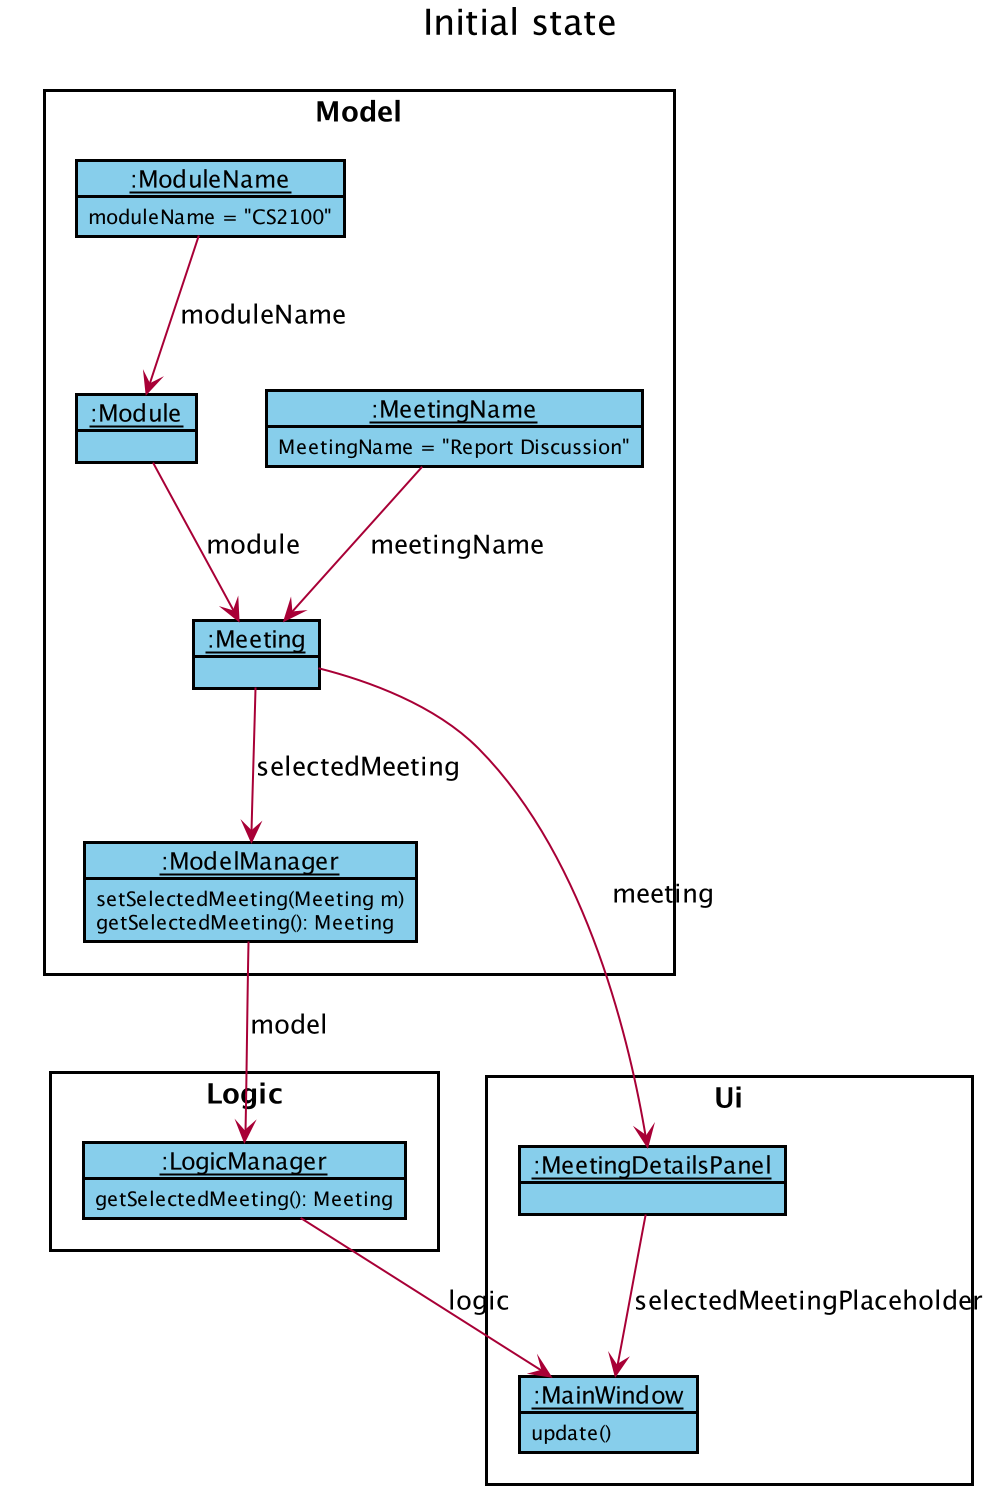

The diagram above was rendered by PlantUML. Its source (embedded in the PNG):
@startuml








skinparam BackgroundColor #FFFFFFF

skinparam Shadowing false

skinparam Class {
    FontColor #FFFFFF
    BorderThickness 1
    BorderColor #FFFFFF
    StereotypeFontColor #FFFFFF
    FontName Arial
}

skinparam Actor {
    BorderColor #000000
    Color #000000
    FontName Arial
}

skinparam Sequence {
    MessageAlign center
    BoxFontSize 15
    BoxPadding 0
    BoxFontColor #FFFFFF
    FontName Arial
}

skinparam Participant {
    FontColor #FFFFFFF
    Padding 20
}

skinparam MinClassWidth 50
skinparam ParticipantPadding 10
skinparam Shadowing false
skinparam DefaultTextAlignment center
skinparam packageStyle Rectangle

hide footbox
hide members
hide circle
skinparam ObjectFontColor black
skinparam ObjectBorderColor black
skinparam ObjectBackgroundColor skyblue

show members
hide empty members

title Initial state

package Model <<Rectangle>> {
    object "<u>:MeetingName" as MeetingName {
        MeetingName = "Report Discussion"
    }

    object "<u>:ModuleName" as ModuleName {
        moduleName = "CS2100"
    }

    object "<u>:Module" as Module {
    }

    object "<u>:Meeting" as Meeting {
    }

    object "<u>:ModelManager" as ModelManager {
        setSelectedMeeting(Meeting m)
        getSelectedMeeting(): Meeting
    }
}

package Logic <<Rectangle>> {
    object "<u>:LogicManager" as LogicManager {
        getSelectedMeeting(): Meeting
    }
}

package Ui <<Rectangle>> {
    object "<u>:MainWindow" as MainWindow {
        update()
    }

    object "<u>:MeetingDetailsPanel" as MeetingDetailsPanel {
    }
}

MeetingName --> Meeting : meetingName
ModuleName --> Module : moduleName
Module --> Meeting : module
Meeting --> ModelManager : selectedMeeting
Meeting --> MeetingDetailsPanel : meeting
LogicManager --> MainWindow : logic
ModelManager --> LogicManager : model
MeetingDetailsPanel --> MainWindow : selectedMeetingPlaceholder

@enduml